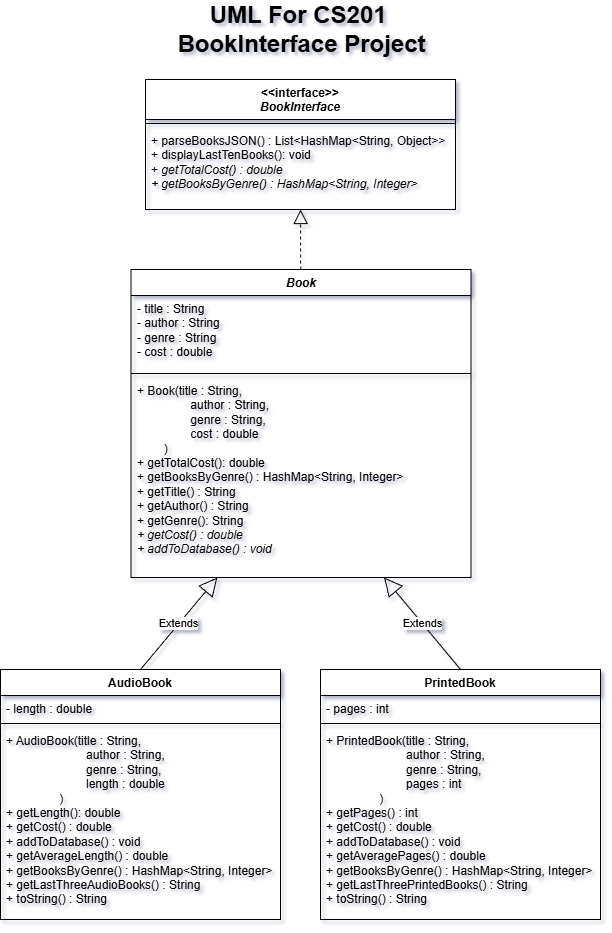

The diagram above was exported from draw.io. Its source (the exported page's mxGraphModel, read from the mxfile embedded in the PNG):
<mxGraphModel dx="1303" dy="709" grid="1" gridSize="10" guides="1" tooltips="1" connect="1" arrows="1" fold="1" page="1" pageScale="1" pageWidth="850" pageHeight="1100" background="light-dark(#FFFFFF,#000000)" math="0" shadow="1">
  <root>
    <mxCell id="0" />
    <mxCell id="1" parent="0" />
    <mxCell id="UuYLnIwWh3ef5ltN19ZO-28" value="&amp;lt;&amp;lt;interface&amp;gt;&amp;gt;&lt;div&gt;&lt;i&gt;BookInterface&lt;/i&gt;&lt;/div&gt;" style="swimlane;fontStyle=1;align=center;verticalAlign=top;childLayout=stackLayout;horizontal=1;startSize=40;horizontalStack=0;resizeParent=1;resizeParentMax=0;resizeLast=0;collapsible=1;marginBottom=0;whiteSpace=wrap;html=1;" parent="1" vertex="1">
      <mxGeometry x="270" y="110" width="310" height="130" as="geometry" />
    </mxCell>
    <mxCell id="UuYLnIwWh3ef5ltN19ZO-30" value="" style="line;strokeWidth=1;fillColor=none;align=left;verticalAlign=middle;spacingTop=-1;spacingLeft=3;spacingRight=3;rotatable=0;labelPosition=right;points=[];portConstraint=eastwest;strokeColor=inherit;" parent="UuYLnIwWh3ef5ltN19ZO-28" vertex="1">
      <mxGeometry y="40" width="310" height="8" as="geometry" />
    </mxCell>
    <mxCell id="UuYLnIwWh3ef5ltN19ZO-31" value="&lt;div&gt;+&amp;nbsp;parseBooksJSON() :&amp;nbsp;List&amp;lt;HashMap&amp;lt;String, Object&amp;gt;&amp;gt;&lt;/div&gt;+ displayLastTenBooks(&lt;span style=&quot;background-color: transparent; color: light-dark(rgb(0, 0, 0), rgb(255, 255, 255));&quot;&gt;): void&lt;/span&gt;&lt;div&gt;&lt;div&gt;+&amp;nbsp;&lt;i&gt;getTotalCost(&lt;/i&gt;&lt;i style=&quot;background-color: transparent; color: light-dark(rgb(0, 0, 0), rgb(255, 255, 255));&quot;&gt;) : double&lt;/i&gt;&lt;/div&gt;&lt;/div&gt;&lt;div&gt;&lt;span style=&quot;background-color: transparent; color: light-dark(rgb(0, 0, 0), rgb(255, 255, 255));&quot;&gt;&lt;i&gt;+&amp;nbsp;&lt;/i&gt;&lt;/span&gt;&lt;i&gt;&lt;span style=&quot;background-color: transparent;&quot;&gt;getBooksByGenre(&lt;/span&gt;&lt;/i&gt;&lt;i style=&quot;background-color: transparent; color: light-dark(rgb(0, 0, 0), rgb(255, 255, 255));&quot;&gt;&lt;span style=&quot;background-color: transparent; color: light-dark(rgb(0, 0, 0), rgb(255, 255, 255));&quot;&gt;) :&amp;nbsp;&lt;/span&gt;&lt;span style=&quot;background-color: transparent; color: light-dark(rgb(0, 0, 0), rgb(255, 255, 255));&quot;&gt;HashMap&amp;lt;String, Integer&amp;gt;&amp;nbsp;&lt;/span&gt;&lt;/i&gt;&lt;/div&gt;" style="text;strokeColor=none;fillColor=none;align=left;verticalAlign=top;spacingLeft=4;spacingRight=4;overflow=hidden;rotatable=0;points=[[0,0.5],[1,0.5]];portConstraint=eastwest;whiteSpace=wrap;html=1;" parent="UuYLnIwWh3ef5ltN19ZO-28" vertex="1">
      <mxGeometry y="48" width="310" height="82" as="geometry" />
    </mxCell>
    <mxCell id="UuYLnIwWh3ef5ltN19ZO-36" value="PrintedBook" style="swimlane;fontStyle=1;align=center;verticalAlign=top;childLayout=stackLayout;horizontal=1;startSize=26;horizontalStack=0;resizeParent=1;resizeParentMax=0;resizeLast=0;collapsible=1;marginBottom=0;whiteSpace=wrap;html=1;" parent="1" vertex="1">
      <mxGeometry x="445" y="700" width="280" height="250" as="geometry" />
    </mxCell>
    <mxCell id="UuYLnIwWh3ef5ltN19ZO-37" value="- pages : int&lt;span style=&quot;background-color: transparent; color: light-dark(rgb(0, 0, 0), rgb(255, 255, 255));&quot;&gt;&amp;nbsp;&lt;/span&gt;&lt;div&gt;&lt;br&gt;&lt;/div&gt;" style="text;strokeColor=none;fillColor=none;align=left;verticalAlign=top;spacingLeft=4;spacingRight=4;overflow=hidden;rotatable=0;points=[[0,0.5],[1,0.5]];portConstraint=eastwest;whiteSpace=wrap;html=1;" parent="UuYLnIwWh3ef5ltN19ZO-36" vertex="1">
      <mxGeometry y="26" width="280" height="24" as="geometry" />
    </mxCell>
    <mxCell id="UuYLnIwWh3ef5ltN19ZO-38" value="" style="line;strokeWidth=1;fillColor=none;align=left;verticalAlign=middle;spacingTop=-1;spacingLeft=3;spacingRight=3;rotatable=0;labelPosition=right;points=[];portConstraint=eastwest;strokeColor=inherit;" parent="UuYLnIwWh3ef5ltN19ZO-36" vertex="1">
      <mxGeometry y="50" width="280" height="8" as="geometry" />
    </mxCell>
    <mxCell id="UuYLnIwWh3ef5ltN19ZO-39" value="&lt;div&gt;+&amp;nbsp;PrintedBook(&lt;span style=&quot;background-color: transparent; color: light-dark(rgb(0, 0, 0), rgb(255, 255, 255));&quot;&gt;title : String,&lt;/span&gt;&lt;/div&gt;&lt;div&gt;&lt;span style=&quot;white-space: pre;&quot;&gt;&#09;&lt;/span&gt;&lt;span style=&quot;white-space: pre;&quot;&gt;&#09;&lt;span style=&quot;white-space: pre;&quot;&gt;&#09;&lt;/span&gt;&lt;/span&gt;author : String,&amp;nbsp;&lt;/div&gt;&lt;div&gt;&lt;span style=&quot;white-space: pre;&quot;&gt;&#09;&lt;/span&gt;&lt;span style=&quot;white-space: pre;&quot;&gt;&#09;&lt;span style=&quot;white-space: pre;&quot;&gt;&#09;&lt;/span&gt;&lt;/span&gt;genre : String,&amp;nbsp;&lt;/div&gt;&lt;div&gt;&lt;span style=&quot;white-space: pre;&quot;&gt;&#09;&lt;/span&gt;&lt;span style=&quot;white-space: pre;&quot;&gt;&#09;&lt;span style=&quot;white-space: pre;&quot;&gt;&#09;&lt;/span&gt;&lt;/span&gt;pages : int&lt;/div&gt;&lt;div&gt;&lt;span style=&quot;white-space: pre;&quot;&gt;&#09;&lt;/span&gt;&lt;span style=&quot;white-space: pre;&quot;&gt;&#09;&lt;/span&gt;)&lt;/div&gt;&lt;div&gt;+ getPages() : int&lt;/div&gt;&lt;div&gt;+&amp;nbsp;getCost() : double&lt;/div&gt;&lt;div&gt;+ addToDatabase() : void&lt;/div&gt;+&amp;nbsp;getAveragePages() : double&lt;div&gt;+ getBooksByGenre() :&amp;nbsp;HashMap&amp;lt;String, Integer&amp;gt;&lt;/div&gt;&lt;div&gt;+&amp;nbsp;getLastThreePrintedBooks() : String&lt;/div&gt;&lt;div&gt;+ toString() : String&lt;/div&gt;" style="text;strokeColor=none;fillColor=none;align=left;verticalAlign=top;spacingLeft=4;spacingRight=4;overflow=hidden;rotatable=0;points=[[0,0.5],[1,0.5]];portConstraint=eastwest;whiteSpace=wrap;html=1;" parent="UuYLnIwWh3ef5ltN19ZO-36" vertex="1">
      <mxGeometry y="58" width="280" height="192" as="geometry" />
    </mxCell>
    <mxCell id="UuYLnIwWh3ef5ltN19ZO-40" value="AudioBook" style="swimlane;fontStyle=1;align=center;verticalAlign=top;childLayout=stackLayout;horizontal=1;startSize=26;horizontalStack=0;resizeParent=1;resizeParentMax=0;resizeLast=0;collapsible=1;marginBottom=0;whiteSpace=wrap;html=1;" parent="1" vertex="1">
      <mxGeometry x="125" y="700" width="280" height="250" as="geometry" />
    </mxCell>
    <mxCell id="UuYLnIwWh3ef5ltN19ZO-41" value="- length : double" style="text;strokeColor=none;fillColor=none;align=left;verticalAlign=top;spacingLeft=4;spacingRight=4;overflow=hidden;rotatable=0;points=[[0,0.5],[1,0.5]];portConstraint=eastwest;whiteSpace=wrap;html=1;" parent="UuYLnIwWh3ef5ltN19ZO-40" vertex="1">
      <mxGeometry y="26" width="280" height="24" as="geometry" />
    </mxCell>
    <mxCell id="UuYLnIwWh3ef5ltN19ZO-42" value="" style="line;strokeWidth=1;fillColor=none;align=left;verticalAlign=middle;spacingTop=-1;spacingLeft=3;spacingRight=3;rotatable=0;labelPosition=right;points=[];portConstraint=eastwest;strokeColor=inherit;" parent="UuYLnIwWh3ef5ltN19ZO-40" vertex="1">
      <mxGeometry y="50" width="280" height="8" as="geometry" />
    </mxCell>
    <mxCell id="UuYLnIwWh3ef5ltN19ZO-43" value="&lt;div&gt;+&amp;nbsp;AudioBook(&lt;span style=&quot;background-color: transparent; color: light-dark(rgb(0, 0, 0), rgb(255, 255, 255));&quot;&gt;title : String,&lt;/span&gt;&lt;/div&gt;&lt;div&gt;&lt;span style=&quot;white-space: pre;&quot;&gt;&#09;&lt;/span&gt;&lt;span style=&quot;white-space: pre;&quot;&gt;&#09;&lt;span style=&quot;white-space: pre;&quot;&gt;&#09;&lt;/span&gt;&lt;/span&gt;author : String,&amp;nbsp;&lt;/div&gt;&lt;div&gt;&lt;span style=&quot;white-space: pre;&quot;&gt;&#09;&lt;/span&gt;&lt;span style=&quot;white-space: pre;&quot;&gt;&#09;&lt;span style=&quot;white-space: pre;&quot;&gt;&#09;&lt;/span&gt;&lt;/span&gt;genre : String,&amp;nbsp;&lt;/div&gt;&lt;div&gt;&lt;span style=&quot;white-space: pre;&quot;&gt;&#09;&lt;/span&gt;&lt;span style=&quot;white-space: pre;&quot;&gt;&#09;&lt;span style=&quot;white-space: pre;&quot;&gt;&#09;&lt;/span&gt;&lt;/span&gt;length : double&lt;/div&gt;&lt;div&gt;&lt;span style=&quot;white-space: pre;&quot;&gt;&#09;&lt;/span&gt;&lt;span style=&quot;white-space: pre;&quot;&gt;&#09;&lt;/span&gt;)&lt;/div&gt;&lt;div&gt;+ getLength(): double&lt;/div&gt;&lt;div&gt;+&amp;nbsp;getCost() : double&lt;/div&gt;&lt;div&gt;+ addToDatabase() : void&lt;/div&gt;+&amp;nbsp;getAverageLength() : double&lt;div&gt;+ getBooksByGenre() :&amp;nbsp;HashMap&amp;lt;String, Integer&amp;gt;&lt;/div&gt;&lt;div&gt;+&amp;nbsp;getLastThreeAudioBooks() : String&lt;/div&gt;&lt;div&gt;+ toString() : String&lt;/div&gt;" style="text;strokeColor=none;fillColor=none;align=left;verticalAlign=top;spacingLeft=4;spacingRight=4;overflow=hidden;rotatable=0;points=[[0,0.5],[1,0.5]];portConstraint=eastwest;whiteSpace=wrap;html=1;" parent="UuYLnIwWh3ef5ltN19ZO-40" vertex="1">
      <mxGeometry y="58" width="280" height="192" as="geometry" />
    </mxCell>
    <mxCell id="UuYLnIwWh3ef5ltN19ZO-44" value="UML For CS201&amp;nbsp;&lt;div&gt;BookInterface Project&lt;/div&gt;" style="text;strokeColor=none;fillColor=none;html=1;fontSize=24;fontStyle=1;verticalAlign=middle;align=center;" parent="1" vertex="1">
      <mxGeometry x="323" y="40" width="205" height="40" as="geometry" />
    </mxCell>
    <mxCell id="UuYLnIwWh3ef5ltN19ZO-45" value="" style="endArrow=block;dashed=1;endFill=0;endSize=12;html=1;rounded=0;" parent="1" source="5Ow_jyT3OX1X0FMz2jeI-3" target="UuYLnIwWh3ef5ltN19ZO-31" edge="1">
      <mxGeometry width="160" relative="1" as="geometry">
        <mxPoint x="425" y="383" as="sourcePoint" />
        <mxPoint x="480" y="450" as="targetPoint" />
      </mxGeometry>
    </mxCell>
    <mxCell id="UuYLnIwWh3ef5ltN19ZO-46" value="Extends" style="endArrow=block;endSize=16;endFill=0;html=1;rounded=0;exitX=0.5;exitY=0;exitDx=0;exitDy=0;" parent="1" source="UuYLnIwWh3ef5ltN19ZO-40" target="5Ow_jyT3OX1X0FMz2jeI-6" edge="1">
      <mxGeometry width="160" relative="1" as="geometry">
        <mxPoint x="320" y="700" as="sourcePoint" />
        <mxPoint x="303" y="669" as="targetPoint" />
      </mxGeometry>
    </mxCell>
    <mxCell id="UuYLnIwWh3ef5ltN19ZO-47" value="Extends" style="endArrow=block;endSize=16;endFill=0;html=1;rounded=0;exitX=0.5;exitY=0;exitDx=0;exitDy=0;" parent="1" source="UuYLnIwWh3ef5ltN19ZO-36" target="5Ow_jyT3OX1X0FMz2jeI-6" edge="1">
      <mxGeometry width="160" relative="1" as="geometry">
        <mxPoint x="320" y="680" as="sourcePoint" />
        <mxPoint x="546.5503875968991" y="669" as="targetPoint" />
      </mxGeometry>
    </mxCell>
    <mxCell id="5Ow_jyT3OX1X0FMz2jeI-3" value="&lt;i&gt;Book&lt;/i&gt;" style="swimlane;fontStyle=1;align=center;verticalAlign=top;childLayout=stackLayout;horizontal=1;startSize=26;horizontalStack=0;resizeParent=1;resizeParentMax=0;resizeLast=0;collapsible=1;marginBottom=0;whiteSpace=wrap;html=1;" vertex="1" parent="1">
      <mxGeometry x="255.5" y="300" width="340" height="308" as="geometry" />
    </mxCell>
    <mxCell id="5Ow_jyT3OX1X0FMz2jeI-4" value="- title : String&lt;div&gt;- author : String&lt;/div&gt;&lt;div&gt;- genre : String&lt;/div&gt;&lt;div&gt;- cost : double&lt;/div&gt;" style="text;strokeColor=none;fillColor=none;align=left;verticalAlign=top;spacingLeft=4;spacingRight=4;overflow=hidden;rotatable=0;points=[[0,0.5],[1,0.5]];portConstraint=eastwest;whiteSpace=wrap;html=1;" vertex="1" parent="5Ow_jyT3OX1X0FMz2jeI-3">
      <mxGeometry y="26" width="340" height="74" as="geometry" />
    </mxCell>
    <mxCell id="5Ow_jyT3OX1X0FMz2jeI-5" value="" style="line;strokeWidth=1;fillColor=none;align=left;verticalAlign=middle;spacingTop=-1;spacingLeft=3;spacingRight=3;rotatable=0;labelPosition=right;points=[];portConstraint=eastwest;strokeColor=inherit;" vertex="1" parent="5Ow_jyT3OX1X0FMz2jeI-3">
      <mxGeometry y="100" width="340" height="8" as="geometry" />
    </mxCell>
    <mxCell id="5Ow_jyT3OX1X0FMz2jeI-6" value="&lt;div&gt;&lt;div&gt;&lt;span style=&quot;background-color: transparent; color: light-dark(rgb(0, 0, 0), rgb(255, 255, 255));&quot;&gt;+&amp;nbsp;&lt;/span&gt;&lt;span style=&quot;background-color: transparent;&quot;&gt;Book(&lt;/span&gt;&lt;span style=&quot;background-color: transparent; color: light-dark(rgb(0, 0, 0), rgb(255, 255, 255));&quot;&gt;title :&amp;nbsp;&lt;/span&gt;&lt;span style=&quot;background-color: transparent; color: light-dark(rgb(0, 0, 0), rgb(255, 255, 255));&quot;&gt;String&lt;/span&gt;&lt;span style=&quot;background-color: transparent; color: light-dark(rgb(0, 0, 0), rgb(255, 255, 255));&quot;&gt;,&amp;nbsp;&lt;/span&gt;&lt;/div&gt;&lt;div&gt;&lt;span style=&quot;background-color: transparent; color: light-dark(rgb(0, 0, 0), rgb(255, 255, 255));&quot;&gt;&lt;span style=&quot;white-space: pre;&quot;&gt;&#09;&lt;/span&gt;&lt;span style=&quot;white-space: pre;&quot;&gt;&#09;&lt;/span&gt;author :&amp;nbsp;&lt;/span&gt;&lt;span style=&quot;background-color: transparent; color: light-dark(rgb(0, 0, 0), rgb(255, 255, 255));&quot;&gt;String,&lt;/span&gt;&lt;span style=&quot;background-color: transparent; color: light-dark(rgb(0, 0, 0), rgb(255, 255, 255));&quot;&gt;&amp;nbsp;&lt;/span&gt;&lt;/div&gt;&lt;div&gt;&lt;span style=&quot;background-color: transparent; color: light-dark(rgb(0, 0, 0), rgb(255, 255, 255));&quot;&gt;&lt;span style=&quot;white-space: pre;&quot;&gt;&#09;&lt;span style=&quot;white-space: pre;&quot;&gt;&#09;&lt;/span&gt;&lt;/span&gt;genre :&amp;nbsp;&lt;/span&gt;&lt;span style=&quot;background-color: transparent; color: light-dark(rgb(0, 0, 0), rgb(255, 255, 255));&quot;&gt;String&lt;/span&gt;&lt;span style=&quot;background-color: transparent; color: light-dark(rgb(0, 0, 0), rgb(255, 255, 255));&quot;&gt;,&amp;nbsp;&lt;/span&gt;&lt;/div&gt;&lt;div&gt;&lt;span style=&quot;background-color: transparent; color: light-dark(rgb(0, 0, 0), rgb(255, 255, 255));&quot;&gt;&lt;span style=&quot;white-space: pre;&quot;&gt;&#09;&lt;/span&gt;&lt;span style=&quot;white-space: pre;&quot;&gt;&#09;&lt;/span&gt;cost :&amp;nbsp;&lt;/span&gt;&lt;span style=&quot;background-color: transparent; color: light-dark(rgb(0, 0, 0), rgb(255, 255, 255));&quot;&gt;double&lt;/span&gt;&lt;/div&gt;&lt;div&gt;&lt;span style=&quot;background-color: transparent; color: light-dark(rgb(0, 0, 0), rgb(255, 255, 255));&quot;&gt;&lt;span style=&quot;white-space: pre;&quot;&gt;&#09;&lt;/span&gt;)&lt;/span&gt;&lt;/div&gt;&lt;/div&gt;+ getTotalCost()&lt;span style=&quot;color: light-dark(rgb(0, 0, 0), rgb(255, 255, 255)); background-color: transparent;&quot;&gt;: double&lt;/span&gt;&lt;div&gt;+ getBooksByGenre(&lt;span style=&quot;background-color: transparent; color: light-dark(rgb(0, 0, 0), rgb(255, 255, 255));&quot;&gt;) : HashMap&amp;lt;String, Integer&amp;gt;&lt;/span&gt;&lt;/div&gt;&lt;div&gt;&lt;span style=&quot;background-color: transparent; color: light-dark(rgb(0, 0, 0), rgb(255, 255, 255));&quot;&gt;+ getTitle() : String&lt;/span&gt;&lt;/div&gt;&lt;div&gt;&lt;span style=&quot;background-color: transparent; color: light-dark(rgb(0, 0, 0), rgb(255, 255, 255));&quot;&gt;+ getAuthor() : String&lt;/span&gt;&lt;/div&gt;&lt;div&gt;&lt;span style=&quot;background-color: transparent; color: light-dark(rgb(0, 0, 0), rgb(255, 255, 255));&quot;&gt;+ getGenre(): String&lt;/span&gt;&lt;/div&gt;&lt;div&gt;&lt;span style=&quot;background-color: transparent; color: light-dark(rgb(0, 0, 0), rgb(255, 255, 255));&quot;&gt;&lt;i&gt;+&amp;nbsp;&lt;/i&gt;&lt;/span&gt;&lt;span style=&quot;background-color: transparent;&quot;&gt;&lt;i&gt;getCost() : double&lt;/i&gt;&lt;/span&gt;&lt;/div&gt;&lt;div&gt;&lt;span style=&quot;background-color: transparent;&quot;&gt;&lt;i&gt;+&amp;nbsp;&lt;/i&gt;&lt;/span&gt;&lt;span style=&quot;background-color: transparent;&quot;&gt;&lt;i&gt;addToDatabase() : void&lt;/i&gt;&lt;/span&gt;&lt;/div&gt;" style="text;strokeColor=none;fillColor=none;align=left;verticalAlign=top;spacingLeft=4;spacingRight=4;overflow=hidden;rotatable=0;points=[[0,0.5],[1,0.5]];portConstraint=eastwest;whiteSpace=wrap;html=1;" vertex="1" parent="5Ow_jyT3OX1X0FMz2jeI-3">
      <mxGeometry y="108" width="340" height="200" as="geometry" />
    </mxCell>
  </root>
</mxGraphModel>